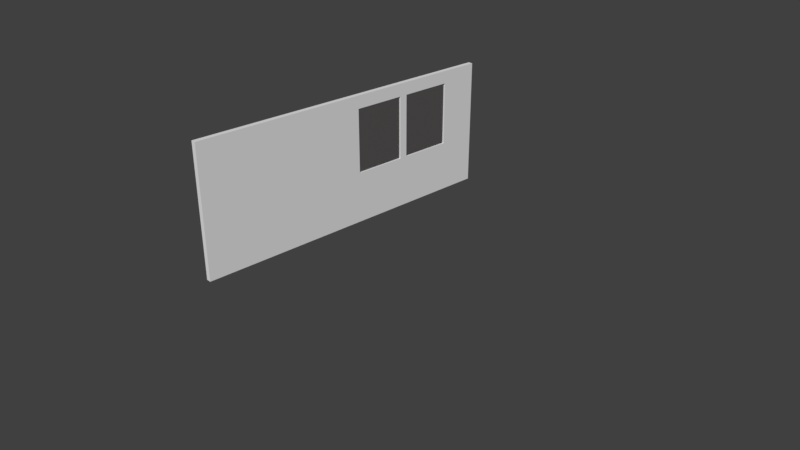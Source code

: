 # Source: solid_wall_left.blend  (saved by Blender 2.79.0; exported with 4.5.12 LTS)
import bpy
from mathutils import Matrix  # noqa: F401  (used for matrix-valued properties, if any)

bpy.ops.wm.read_factory_settings(use_empty=True)
scene = bpy.context.scene
scene.name = 'Scene'

# ---- collections
col_collection_1 = bpy.data.collections.new('Collection 1'); scene.collection.children.link(col_collection_1)

# ---- materials (node trees are filled in below, after node groups)
mat_glass = bpy.data.materials.new('glass')
mat_glass.alpha_threshold = 0.0
mat_glass.diffuse_color = (0.3821, 0.6525, 0.8, 1.0)
mat_glass.roughness = 0.5
mat_material = bpy.data.materials.new('Material')
mat_material.alpha_threshold = 0.0
mat_material.roughness = 0.5
mat_material.line_color = (0.0, 0.0, 0.0, 1.0)

# ---- material node trees
mat_glass.use_nodes = True; mat_glass.node_tree.nodes.clear()
_N = mat_glass.node_tree.nodes; _L = mat_glass.node_tree.links
n0 = _N.new('ShaderNodeOutputMaterial'); n0.name = 'Material Output'; n0.location = (300, 300)
n1 = _N.new('ShaderNodeBsdfGlass'); n1.name = 'Glass BSDF'; n1.location = (-129, 366)
n1.distribution = 'BECKMANN'
n1.inputs[2].default_value = 1.45
n2 = _N.new('ShaderNodeMixShader'); n2.name = 'Mix Shader'; n2.location = (104, 307)
n2.inputs[0].default_value = 0.08015
n3 = _N.new('ShaderNodeBsdfDiffuse'); n3.name = 'Diffuse BSDF'; n3.location = (-178, 132)
n3.inputs[0].default_value = (0.1087, 0.03781, 0.01353, 1.0)
_L.new(n2.outputs[0], n0.inputs[0])
_L.new(n1.outputs[0], n2.inputs[1])
_L.new(n3.outputs[0], n2.inputs[2])
n0.is_active_output = True

# ---- world
world_world = bpy.data.worlds.new('World'); scene.world = world_world
world_world.color = (0.05088, 0.05088, 0.05088)
world_world.use_sun_shadow = False
world_world.sun_shadow_jitter_overblur = 0.0
world_world.cycles.sampling_method = 'MANUAL'

# ---- cameras
cam_camera = bpy.data.cameras.new('Camera')
cam_camera.clip_end = 100.0
cam_camera.lens = 35.0
cam_camera.sensor_width = 32.0
cam_camera.sensor_height = 18.0
cam_camera.ortho_scale = 7.314
cam_camera.dof.focus_distance = 0.0

# ---- meshes
me_plane = bpy.data.meshes.new('Plane')
me_plane.from_pydata([(-1.937e-07, -0.9985, 0.423), (-1.341e-07, -0.9985, -0.4213), (-1.937e-07, 1.002, 0.423), (-1.341e-07, 1.002, -0.4213)], [], [(0, 1, 3, 2)])
me_plane.materials.append(mat_glass)
me_plane.use_remesh_preserve_volume = False
me_plane.use_remesh_preserve_attributes = False
me_plane.use_mirror_vertex_groups = False
me_plane.update()
me_cube_002 = bpy.data.meshes.new('Cube.002')
me_cube_002.from_pydata([(1.0, 1.0, 0.4478), (1.0, -1.35, 0.4478), (0.2409, -1.35, 0.4478), (0.2409, 1.0, 0.4478), (1.0, 1.0, 1.743), (1.0, -1.35, 1.743), (0.2409, -1.35, 1.743), (0.2409, 1.0, 1.743), (0.2409, 0.3305, 0.9671), (1.0, 0.3305, 0.9671), (0.2409, 0.7139, 0.9671), (1.0, 0.7139, 0.9671), (0.2409, 0.7139, 1.613), (1.0, 0.7139, 1.613), (0.2409, 0.3305, 1.613), (1.0, 0.3305, 1.613), (0.2409, -0.1106, 0.9671), (1.0, -0.1106, 0.9671), (0.2409, 0.2728, 0.9671), (1.0, 0.2728, 0.9671), (1.0, 0.2728, 1.613), (0.2409, 0.2728, 1.613), (0.2409, 0.2728, 1.474), (1.0, 0.2728, 0.9909), (0.2409, -0.1106, 1.613), (1.0, -0.1106, 1.613), (1.0, -0.06274, 1.613)], [], [(0, 1, 2, 3), (4, 7, 6, 5), (0, 4, 13, 11, 9, 23, 19, 17, 25, 26, 5, 1), (1, 5, 6, 2), (2, 6, 24, 16, 18, 22, 8, 10, 7, 3), (4, 0, 3, 7), (10, 11, 13, 12), (5, 26, 20, 23, 9, 15, 13, 4), (8, 9, 11, 10), (15, 14, 12, 13), (9, 8, 14, 15), (18, 19, 23, 20, 21, 22), (16, 17, 19, 18), (25, 24, 21, 20, 26), (17, 16, 24, 25), (8, 22, 21, 24, 6, 7, 10, 12, 14)])
_uv = me_cube_002.uv_layers.new(name='UVMap')
_uv.uv.foreach_set('vector', [1.212e-07, 0.9942, 0.0, 0.4971, 0.193, 0.4971, 0.193, 0.9942, 0.8358, 0.4971, 0.6428, 0.4971, 0.6428, 1.482e-07, 0.8358, 0.0, 0.3214, 0.4971, 1.819e-07, 0.4971, 0.02523, 0.426, 0.1894, 0.426, 0.1894, 0.3307, 0.1833, 0.3164, 0.1894, 0.3164, 0.1894, 0.2211, 0.02523, 0.2211, 0.02523, 0.233, 0.0, 0.0, 0.3214, 2.963e-08, 0.386, 0.8113, 0.386, 0.4971, 0.579, 0.4971, 0.579, 0.8113, 0.6428, 0.4971, 0.3214, 0.4971, 0.3466, 0.276, 0.5108, 0.276, 0.5108, 0.1808, 0.3819, 0.1808, 0.5108, 0.1664, 0.5108, 0.07112, 0.3214, 1.037e-07, 0.6428, 0.0, 0.193, 0.8113, 0.193, 0.4971, 0.386, 0.4971, 0.386, 0.8113, 0.6717, 0.6858, 0.6717, 0.4971, 0.8358, 0.4971, 0.8358, 0.6858, 0.0, 0.0, 0.02523, 0.233, 0.02523, 0.3164, 0.1833, 0.3164, 0.1894, 0.3307, 0.02523, 0.3307, 0.02523, 0.426, 1.819e-07, 0.4971, 0.2905, 0.8113, 0.2905, 1.0, 0.193, 1.0, 0.193, 0.8113, 0.8666, 0.8744, 0.8666, 0.6858, 0.9641, 0.6858, 0.9641, 0.8744, 0.8358, 0.566, 0.8358, 0.3773, 1.0, 0.3773, 1.0, 0.566, 1.0, 4.37e-07, 1.0, 0.1887, 0.9939, 0.1887, 0.8358, 0.1887, 0.8358, 0.0, 0.8711, 3.815e-07, 0.8666, 0.6858, 0.8666, 0.8744, 0.7691, 0.8744, 0.7691, 0.6858, 0.7691, 0.6858, 0.7691, 0.8744, 0.6717, 0.8744, 0.6717, 0.6858, 0.757, 0.6858, 0.8358, 0.3773, 0.8358, 0.1887, 1.0, 0.1887, 1.0, 0.3773, 0.5108, 0.1664, 0.3819, 0.1808, 0.3466, 0.1808, 0.3466, 0.276, 0.3214, 0.4971, 0.3214, 1.037e-07, 0.5108, 0.07112, 0.3466, 0.07112, 0.3466, 0.1664])
me_cube_002.materials.append(mat_material)
me_cube_002.use_remesh_preserve_volume = False
me_cube_002.use_remesh_preserve_attributes = False
me_cube_002.use_mirror_vertex_groups = False
me_cube_002.update()

# ---- objects
ob_plane = bpy.data.objects.new('Plane', me_plane)
ob_wall = bpy.data.objects.new('wall', me_cube_002)
ob_camera = bpy.data.objects.new('Camera', cam_camera)

# ---- transforms, parenting, visibility, modifiers, constraints
ob_plane.location = (0.05766, 0.577, 1.649)
ob_plane.scale = (1.0, 1.0, 1.074)
ob_plane.lineart.crease_threshold = 0.0
ob_wall.location = (0.0, 0.0, 0.0)
ob_wall.scale = (0.08, 1.75, 1.25)
ob_wall.lock_rotations_4d = False
ob_wall.empty_display_type = 'ARROWS'
ob_wall.lineart.crease_threshold = 0.0
ob_camera.location = (7.481, -6.508, 5.344)
ob_camera.rotation_euler = (1.109, 0.0, 0.8149)
ob_camera.lock_rotations_4d = False
ob_camera.empty_display_type = 'ARROWS'
ob_camera.color = (0.0, 0.0, 0.0, 0.0)
ob_camera.display_type = 'WIRE'
ob_camera.lineart.crease_threshold = 0.0

# ---- collection membership
col_collection_1.objects.link(ob_plane)
col_collection_1.objects.link(ob_wall)
col_collection_1.objects.link(ob_camera)

# ---- scene / render settings (as saved in the file)
scene.camera = ob_camera
scene.frame_start = 1; scene.frame_end = 250; scene.frame_set(1)
scene.render.engine = 'CYCLES'
scene.render.resolution_percentage = 50
scene.render.dither_intensity = 0.0
scene.cycles.use_denoising = False
scene.cycles.samples = 128
scene.cycles.sampling_pattern = 'TABULATED_SOBOL'
scene.cycles.use_adaptive_sampling = False
scene.cycles.use_light_tree = False
scene.cycles.blur_glossy = 0.0
scene.cycles.sample_clamp_indirect = 0.0
scene.view_settings.view_transform = 'Standard'
bpy.context.view_layer.update()

# ---- added for rendering (the .blend has no usable light): sun
light_auto_sun = bpy.data.lights.new('AutoSun', 'SUN')
light_auto_sun.energy = 3.0
light_auto_sun.angle = 0.0523599
ob_auto_sun = bpy.data.objects.new('AutoSun', light_auto_sun)
scene.collection.objects.link(ob_auto_sun)
ob_auto_sun.rotation_euler = (0.872665, 0.174533, 0.523599)
bpy.context.view_layer.update()
